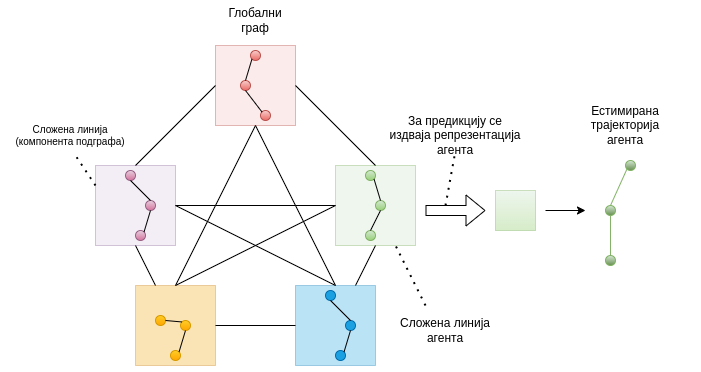

The diagram above was exported from draw.io. Its source (the exported page's mxGraphModel, read from the mxfile embedded in the PNG):
<mxGraphModel dx="930" dy="491" grid="1" gridSize="10" guides="1" tooltips="1" connect="1" arrows="1" fold="1" page="1" pageScale="1" pageWidth="850" pageHeight="1100" math="0" shadow="0">
  <root>
    <mxCell id="0" />
    <mxCell id="1" parent="0" />
    <mxCell id="oQc8XEMfSb7Sl28gp4VY-27" value="" style="whiteSpace=wrap;html=1;aspect=fixed;fontSize=10;fillColor=#e1d5e7;strokeColor=#9673a6;opacity=40;" vertex="1" parent="1">
      <mxGeometry x="160" y="400" width="80" height="80" as="geometry" />
    </mxCell>
    <mxCell id="oQc8XEMfSb7Sl28gp4VY-26" value="" style="whiteSpace=wrap;html=1;aspect=fixed;fontSize=10;fillColor=#f8cecc;strokeColor=#b85450;opacity=40;" vertex="1" parent="1">
      <mxGeometry x="280" y="280" width="80" height="80" as="geometry" />
    </mxCell>
    <mxCell id="oQc8XEMfSb7Sl28gp4VY-24" value="" style="whiteSpace=wrap;html=1;aspect=fixed;fontSize=10;fillColor=#d5e8d4;strokeColor=#82b366;opacity=40;" vertex="1" parent="1">
      <mxGeometry x="400" y="400" width="80" height="80" as="geometry" />
    </mxCell>
    <mxCell id="oQc8XEMfSb7Sl28gp4VY-1" value="" style="ellipse;whiteSpace=wrap;html=1;aspect=fixed;fillColor=#e6d0de;strokeColor=#996185;gradientColor=#d5739d;" vertex="1" parent="1">
      <mxGeometry x="190" y="405" width="10" height="10" as="geometry" />
    </mxCell>
    <mxCell id="oQc8XEMfSb7Sl28gp4VY-3" value="" style="ellipse;whiteSpace=wrap;html=1;aspect=fixed;fillColor=#e6d0de;strokeColor=#996185;gradientColor=#d5739d;" vertex="1" parent="1">
      <mxGeometry x="210" y="435" width="10" height="10" as="geometry" />
    </mxCell>
    <mxCell id="oQc8XEMfSb7Sl28gp4VY-4" value="" style="ellipse;whiteSpace=wrap;html=1;aspect=fixed;fillColor=#e6d0de;strokeColor=#996185;gradientColor=#d5739d;" vertex="1" parent="1">
      <mxGeometry x="200" y="465" width="10" height="10" as="geometry" />
    </mxCell>
    <mxCell id="oQc8XEMfSb7Sl28gp4VY-6" value="" style="ellipse;whiteSpace=wrap;html=1;aspect=fixed;fillColor=#f8cecc;strokeColor=#b85450;gradientColor=#ea6b66;" vertex="1" parent="1">
      <mxGeometry x="305" y="315" width="10" height="10" as="geometry" />
    </mxCell>
    <mxCell id="oQc8XEMfSb7Sl28gp4VY-7" value="" style="ellipse;whiteSpace=wrap;html=1;aspect=fixed;fillColor=#f8cecc;strokeColor=#b85450;gradientColor=#ea6b66;" vertex="1" parent="1">
      <mxGeometry x="325" y="345" width="10" height="10" as="geometry" />
    </mxCell>
    <mxCell id="oQc8XEMfSb7Sl28gp4VY-8" value="" style="ellipse;whiteSpace=wrap;html=1;aspect=fixed;fillColor=#f8cecc;strokeColor=#b85450;gradientColor=#ea6b66;" vertex="1" parent="1">
      <mxGeometry x="315" y="285" width="10" height="10" as="geometry" />
    </mxCell>
    <mxCell id="oQc8XEMfSb7Sl28gp4VY-9" value="" style="ellipse;whiteSpace=wrap;html=1;aspect=fixed;fillColor=#d5e8d4;strokeColor=#82b366;gradientColor=#97d077;" vertex="1" parent="1">
      <mxGeometry x="430" y="465" width="10" height="10" as="geometry" />
    </mxCell>
    <mxCell id="oQc8XEMfSb7Sl28gp4VY-11" value="" style="ellipse;whiteSpace=wrap;html=1;aspect=fixed;fillColor=#d5e8d4;strokeColor=#82b366;gradientColor=#97d077;" vertex="1" parent="1">
      <mxGeometry x="440" y="435" width="10" height="10" as="geometry" />
    </mxCell>
    <mxCell id="oQc8XEMfSb7Sl28gp4VY-12" value="" style="ellipse;whiteSpace=wrap;html=1;aspect=fixed;fillColor=#d5e8d4;strokeColor=#82b366;gradientColor=#97d077;" vertex="1" parent="1">
      <mxGeometry x="430" y="405" width="10" height="10" as="geometry" />
    </mxCell>
    <mxCell id="oQc8XEMfSb7Sl28gp4VY-13" value="" style="endArrow=none;html=1;rounded=0;strokeWidth=1;exitX=1;exitY=0;exitDx=0;exitDy=0;entryX=0.5;entryY=1;entryDx=0;entryDy=0;" edge="1" parent="1" source="oQc8XEMfSb7Sl28gp4VY-4" target="oQc8XEMfSb7Sl28gp4VY-3">
      <mxGeometry width="50" height="50" relative="1" as="geometry">
        <mxPoint x="220" y="375" as="sourcePoint" />
        <mxPoint x="270" y="325" as="targetPoint" />
      </mxGeometry>
    </mxCell>
    <mxCell id="oQc8XEMfSb7Sl28gp4VY-14" value="" style="endArrow=none;html=1;rounded=0;strokeWidth=1;exitX=0.5;exitY=1;exitDx=0;exitDy=0;entryX=0.5;entryY=0;entryDx=0;entryDy=0;" edge="1" parent="1" source="oQc8XEMfSb7Sl28gp4VY-1" target="oQc8XEMfSb7Sl28gp4VY-3">
      <mxGeometry width="50" height="50" relative="1" as="geometry">
        <mxPoint x="218.53553390593265" y="476.46446609406735" as="sourcePoint" />
        <mxPoint x="210" y="435" as="targetPoint" />
      </mxGeometry>
    </mxCell>
    <mxCell id="oQc8XEMfSb7Sl28gp4VY-17" value="" style="endArrow=none;html=1;rounded=0;strokeWidth=1;exitX=0.5;exitY=0;exitDx=0;exitDy=0;entryX=1;entryY=1;entryDx=0;entryDy=0;" edge="1" parent="1" source="oQc8XEMfSb7Sl28gp4VY-11" target="oQc8XEMfSb7Sl28gp4VY-12">
      <mxGeometry width="50" height="50" relative="1" as="geometry">
        <mxPoint x="398.53553390593265" y="506.46446609406735" as="sourcePoint" />
        <mxPoint x="405" y="485" as="targetPoint" />
      </mxGeometry>
    </mxCell>
    <mxCell id="oQc8XEMfSb7Sl28gp4VY-18" value="" style="endArrow=none;html=1;rounded=0;strokeWidth=1;exitX=0.5;exitY=0;exitDx=0;exitDy=0;entryX=0.5;entryY=1;entryDx=0;entryDy=0;" edge="1" parent="1" source="oQc8XEMfSb7Sl28gp4VY-9" target="oQc8XEMfSb7Sl28gp4VY-11">
      <mxGeometry width="50" height="50" relative="1" as="geometry">
        <mxPoint x="408.53553390593265" y="516.4644660940673" as="sourcePoint" />
        <mxPoint x="415" y="495" as="targetPoint" />
      </mxGeometry>
    </mxCell>
    <mxCell id="oQc8XEMfSb7Sl28gp4VY-19" value="" style="endArrow=none;html=1;rounded=0;strokeWidth=1;exitX=0;exitY=0;exitDx=0;exitDy=0;entryX=0.5;entryY=1;entryDx=0;entryDy=0;" edge="1" parent="1" source="oQc8XEMfSb7Sl28gp4VY-7" target="oQc8XEMfSb7Sl28gp4VY-6">
      <mxGeometry width="50" height="50" relative="1" as="geometry">
        <mxPoint x="463.53553390593265" y="436.46446609406735" as="sourcePoint" />
        <mxPoint x="470" y="415" as="targetPoint" />
      </mxGeometry>
    </mxCell>
    <mxCell id="oQc8XEMfSb7Sl28gp4VY-20" value="" style="endArrow=none;html=1;rounded=0;strokeWidth=1;exitX=0.5;exitY=0;exitDx=0;exitDy=0;entryX=0;entryY=1;entryDx=0;entryDy=0;" edge="1" parent="1" source="oQc8XEMfSb7Sl28gp4VY-6" target="oQc8XEMfSb7Sl28gp4VY-8">
      <mxGeometry width="50" height="50" relative="1" as="geometry">
        <mxPoint x="473.53553390593265" y="446.46446609406735" as="sourcePoint" />
        <mxPoint x="480" y="425" as="targetPoint" />
      </mxGeometry>
    </mxCell>
    <mxCell id="oQc8XEMfSb7Sl28gp4VY-28" value="" style="whiteSpace=wrap;html=1;aspect=fixed;fontSize=10;fillColor=#f0a30a;fontColor=#000000;strokeColor=#BD7000;opacity=30;" vertex="1" parent="1">
      <mxGeometry x="200" y="520" width="80" height="80" as="geometry" />
    </mxCell>
    <mxCell id="oQc8XEMfSb7Sl28gp4VY-29" value="" style="ellipse;whiteSpace=wrap;html=1;aspect=fixed;fillColor=#ffcd28;strokeColor=#d79b00;gradientColor=#ffa500;" vertex="1" parent="1">
      <mxGeometry x="220" y="550" width="10" height="10" as="geometry" />
    </mxCell>
    <mxCell id="oQc8XEMfSb7Sl28gp4VY-30" value="" style="ellipse;whiteSpace=wrap;html=1;aspect=fixed;fillColor=#ffcd28;strokeColor=#d79b00;gradientColor=#ffa500;" vertex="1" parent="1">
      <mxGeometry x="245" y="555" width="10" height="10" as="geometry" />
    </mxCell>
    <mxCell id="oQc8XEMfSb7Sl28gp4VY-31" value="" style="ellipse;whiteSpace=wrap;html=1;aspect=fixed;fillColor=#ffcd28;strokeColor=#d79b00;gradientColor=#ffa500;" vertex="1" parent="1">
      <mxGeometry x="235" y="585" width="10" height="10" as="geometry" />
    </mxCell>
    <mxCell id="oQc8XEMfSb7Sl28gp4VY-32" value="" style="endArrow=none;html=1;rounded=0;strokeWidth=1;exitX=1;exitY=0;exitDx=0;exitDy=0;entryX=0.5;entryY=1;entryDx=0;entryDy=0;" edge="1" parent="1" source="oQc8XEMfSb7Sl28gp4VY-31" target="oQc8XEMfSb7Sl28gp4VY-30">
      <mxGeometry width="50" height="50" relative="1" as="geometry">
        <mxPoint x="255" y="495" as="sourcePoint" />
        <mxPoint x="305" y="445" as="targetPoint" />
      </mxGeometry>
    </mxCell>
    <mxCell id="oQc8XEMfSb7Sl28gp4VY-33" value="" style="endArrow=none;html=1;rounded=0;strokeWidth=1;exitX=1;exitY=0.5;exitDx=0;exitDy=0;entryX=0;entryY=0;entryDx=0;entryDy=0;" edge="1" parent="1" source="oQc8XEMfSb7Sl28gp4VY-29" target="oQc8XEMfSb7Sl28gp4VY-30">
      <mxGeometry width="50" height="50" relative="1" as="geometry">
        <mxPoint x="253.53553390593265" y="596.4644660940673" as="sourcePoint" />
        <mxPoint x="245" y="555" as="targetPoint" />
      </mxGeometry>
    </mxCell>
    <mxCell id="oQc8XEMfSb7Sl28gp4VY-34" value="" style="whiteSpace=wrap;html=1;aspect=fixed;fontSize=10;fillColor=#1ba1e2;fontColor=#ffffff;strokeColor=#006EAF;opacity=30;" vertex="1" parent="1">
      <mxGeometry x="360" y="520" width="80" height="80" as="geometry" />
    </mxCell>
    <mxCell id="oQc8XEMfSb7Sl28gp4VY-35" value="" style="ellipse;whiteSpace=wrap;html=1;aspect=fixed;fillColor=#1ba1e2;strokeColor=#006EAF;fontColor=#ffffff;" vertex="1" parent="1">
      <mxGeometry x="390" y="525" width="10" height="10" as="geometry" />
    </mxCell>
    <mxCell id="oQc8XEMfSb7Sl28gp4VY-36" value="" style="ellipse;whiteSpace=wrap;html=1;aspect=fixed;fillColor=#1ba1e2;strokeColor=#006EAF;fontColor=#ffffff;" vertex="1" parent="1">
      <mxGeometry x="410" y="555" width="10" height="10" as="geometry" />
    </mxCell>
    <mxCell id="oQc8XEMfSb7Sl28gp4VY-37" value="" style="ellipse;whiteSpace=wrap;html=1;aspect=fixed;fillColor=#1ba1e2;strokeColor=#006EAF;fontColor=#ffffff;" vertex="1" parent="1">
      <mxGeometry x="400" y="585" width="10" height="10" as="geometry" />
    </mxCell>
    <mxCell id="oQc8XEMfSb7Sl28gp4VY-38" value="" style="endArrow=none;html=1;rounded=0;strokeWidth=1;exitX=1;exitY=0;exitDx=0;exitDy=0;entryX=0.5;entryY=1;entryDx=0;entryDy=0;" edge="1" parent="1" source="oQc8XEMfSb7Sl28gp4VY-37" target="oQc8XEMfSb7Sl28gp4VY-36">
      <mxGeometry width="50" height="50" relative="1" as="geometry">
        <mxPoint x="420" y="495" as="sourcePoint" />
        <mxPoint x="470" y="445" as="targetPoint" />
      </mxGeometry>
    </mxCell>
    <mxCell id="oQc8XEMfSb7Sl28gp4VY-39" value="" style="endArrow=none;html=1;rounded=0;strokeWidth=1;exitX=0.5;exitY=1;exitDx=0;exitDy=0;entryX=0.5;entryY=0;entryDx=0;entryDy=0;" edge="1" parent="1" source="oQc8XEMfSb7Sl28gp4VY-35" target="oQc8XEMfSb7Sl28gp4VY-36">
      <mxGeometry width="50" height="50" relative="1" as="geometry">
        <mxPoint x="418.53553390593265" y="596.4644660940673" as="sourcePoint" />
        <mxPoint x="410" y="555" as="targetPoint" />
      </mxGeometry>
    </mxCell>
    <mxCell id="oQc8XEMfSb7Sl28gp4VY-42" value="" style="endArrow=none;html=1;strokeWidth=1;rounded=0;fontSize=10;exitX=0.5;exitY=0;exitDx=0;exitDy=0;entryX=0.5;entryY=1;entryDx=0;entryDy=0;" edge="1" parent="1" source="oQc8XEMfSb7Sl28gp4VY-28" target="oQc8XEMfSb7Sl28gp4VY-26">
      <mxGeometry width="50" height="50" relative="1" as="geometry">
        <mxPoint x="330" y="450" as="sourcePoint" />
        <mxPoint x="380" y="400" as="targetPoint" />
      </mxGeometry>
    </mxCell>
    <mxCell id="oQc8XEMfSb7Sl28gp4VY-43" value="" style="endArrow=none;html=1;strokeWidth=1;rounded=0;fontSize=10;exitX=0.5;exitY=0;exitDx=0;exitDy=0;entryX=0.5;entryY=1;entryDx=0;entryDy=0;" edge="1" parent="1" source="oQc8XEMfSb7Sl28gp4VY-34" target="oQc8XEMfSb7Sl28gp4VY-26">
      <mxGeometry width="50" height="50" relative="1" as="geometry">
        <mxPoint x="250" y="530" as="sourcePoint" />
        <mxPoint x="330" y="370" as="targetPoint" />
      </mxGeometry>
    </mxCell>
    <mxCell id="oQc8XEMfSb7Sl28gp4VY-44" value="" style="endArrow=none;html=1;strokeWidth=1;rounded=0;fontSize=10;exitX=0.5;exitY=0;exitDx=0;exitDy=0;entryX=1;entryY=0.5;entryDx=0;entryDy=0;" edge="1" parent="1" source="oQc8XEMfSb7Sl28gp4VY-24" target="oQc8XEMfSb7Sl28gp4VY-26">
      <mxGeometry width="50" height="50" relative="1" as="geometry">
        <mxPoint x="410" y="530" as="sourcePoint" />
        <mxPoint x="330" y="370" as="targetPoint" />
      </mxGeometry>
    </mxCell>
    <mxCell id="oQc8XEMfSb7Sl28gp4VY-45" value="" style="endArrow=none;html=1;strokeWidth=1;rounded=0;fontSize=10;exitX=0.5;exitY=1;exitDx=0;exitDy=0;entryX=0.75;entryY=0;entryDx=0;entryDy=0;" edge="1" parent="1" source="oQc8XEMfSb7Sl28gp4VY-24" target="oQc8XEMfSb7Sl28gp4VY-34">
      <mxGeometry width="50" height="50" relative="1" as="geometry">
        <mxPoint x="420" y="540" as="sourcePoint" />
        <mxPoint x="340" y="380" as="targetPoint" />
      </mxGeometry>
    </mxCell>
    <mxCell id="oQc8XEMfSb7Sl28gp4VY-46" value="" style="endArrow=none;html=1;strokeWidth=1;rounded=0;fontSize=10;exitX=0;exitY=0.5;exitDx=0;exitDy=0;entryX=1;entryY=0.5;entryDx=0;entryDy=0;" edge="1" parent="1" source="oQc8XEMfSb7Sl28gp4VY-34" target="oQc8XEMfSb7Sl28gp4VY-28">
      <mxGeometry width="50" height="50" relative="1" as="geometry">
        <mxPoint x="430" y="550" as="sourcePoint" />
        <mxPoint x="350" y="390" as="targetPoint" />
      </mxGeometry>
    </mxCell>
    <mxCell id="oQc8XEMfSb7Sl28gp4VY-47" value="" style="endArrow=none;html=1;strokeWidth=1;rounded=0;fontSize=10;exitX=0.25;exitY=0;exitDx=0;exitDy=0;entryX=0.5;entryY=1;entryDx=0;entryDy=0;" edge="1" parent="1" source="oQc8XEMfSb7Sl28gp4VY-28" target="oQc8XEMfSb7Sl28gp4VY-27">
      <mxGeometry width="50" height="50" relative="1" as="geometry">
        <mxPoint x="440" y="560" as="sourcePoint" />
        <mxPoint x="360" y="400" as="targetPoint" />
      </mxGeometry>
    </mxCell>
    <mxCell id="oQc8XEMfSb7Sl28gp4VY-48" value="" style="endArrow=none;html=1;strokeWidth=1;rounded=0;fontSize=10;exitX=0.5;exitY=0;exitDx=0;exitDy=0;entryX=0;entryY=0.5;entryDx=0;entryDy=0;" edge="1" parent="1" source="oQc8XEMfSb7Sl28gp4VY-27" target="oQc8XEMfSb7Sl28gp4VY-26">
      <mxGeometry width="50" height="50" relative="1" as="geometry">
        <mxPoint x="450" y="570" as="sourcePoint" />
        <mxPoint x="370" y="410" as="targetPoint" />
      </mxGeometry>
    </mxCell>
    <mxCell id="oQc8XEMfSb7Sl28gp4VY-49" value="" style="endArrow=none;html=1;strokeWidth=1;rounded=0;fontSize=10;exitX=0;exitY=0.5;exitDx=0;exitDy=0;entryX=1;entryY=0.5;entryDx=0;entryDy=0;" edge="1" parent="1" source="oQc8XEMfSb7Sl28gp4VY-24" target="oQc8XEMfSb7Sl28gp4VY-27">
      <mxGeometry width="50" height="50" relative="1" as="geometry">
        <mxPoint x="460" y="580" as="sourcePoint" />
        <mxPoint x="380" y="420" as="targetPoint" />
      </mxGeometry>
    </mxCell>
    <mxCell id="oQc8XEMfSb7Sl28gp4VY-50" value="" style="endArrow=none;html=1;strokeWidth=1;rounded=0;fontSize=10;exitX=0.5;exitY=0;exitDx=0;exitDy=0;entryX=1;entryY=0.5;entryDx=0;entryDy=0;" edge="1" parent="1" source="oQc8XEMfSb7Sl28gp4VY-34" target="oQc8XEMfSb7Sl28gp4VY-27">
      <mxGeometry width="50" height="50" relative="1" as="geometry">
        <mxPoint x="470" y="590" as="sourcePoint" />
        <mxPoint x="390" y="430" as="targetPoint" />
      </mxGeometry>
    </mxCell>
    <mxCell id="oQc8XEMfSb7Sl28gp4VY-51" value="" style="endArrow=none;html=1;strokeWidth=1;rounded=0;fontSize=10;exitX=0.5;exitY=0;exitDx=0;exitDy=0;" edge="1" parent="1" source="oQc8XEMfSb7Sl28gp4VY-28">
      <mxGeometry width="50" height="50" relative="1" as="geometry">
        <mxPoint x="480" y="600" as="sourcePoint" />
        <mxPoint x="400" y="440" as="targetPoint" />
      </mxGeometry>
    </mxCell>
    <mxCell id="ZDf_ilMOEM_9AOFOlSpF-2" value="" style="shape=flexArrow;endArrow=classic;html=1;rounded=0;fontSize=10;strokeWidth=1;" edge="1" parent="1">
      <mxGeometry width="50" height="50" relative="1" as="geometry">
        <mxPoint x="490" y="445" as="sourcePoint" />
        <mxPoint x="550" y="445" as="targetPoint" />
      </mxGeometry>
    </mxCell>
    <mxCell id="ZDf_ilMOEM_9AOFOlSpF-10" value="" style="whiteSpace=wrap;html=1;aspect=fixed;fontSize=10;fillColor=#d5e8d4;strokeColor=#82b366;opacity=40;gradientColor=#97d077;" vertex="1" parent="1">
      <mxGeometry x="560" y="425" width="40" height="40" as="geometry" />
    </mxCell>
    <mxCell id="ZDf_ilMOEM_9AOFOlSpF-11" value="" style="endArrow=classic;html=1;rounded=0;fontSize=10;strokeWidth=1;" edge="1" parent="1">
      <mxGeometry width="50" height="50" relative="1" as="geometry">
        <mxPoint x="610" y="445" as="sourcePoint" />
        <mxPoint x="650" y="445" as="targetPoint" />
      </mxGeometry>
    </mxCell>
    <mxCell id="ZDf_ilMOEM_9AOFOlSpF-13" value="" style="ellipse;whiteSpace=wrap;html=1;aspect=fixed;fillColor=#d5e8d4;strokeColor=#82b366;gradientColor=#688F52;" vertex="1" parent="1">
      <mxGeometry x="670" y="440" width="10" height="10" as="geometry" />
    </mxCell>
    <mxCell id="ZDf_ilMOEM_9AOFOlSpF-14" value="" style="ellipse;whiteSpace=wrap;html=1;aspect=fixed;fillColor=#d5e8d4;strokeColor=#82b366;gradientColor=#688F52;" vertex="1" parent="1">
      <mxGeometry x="670" y="490" width="10" height="10" as="geometry" />
    </mxCell>
    <mxCell id="ZDf_ilMOEM_9AOFOlSpF-15" value="" style="ellipse;whiteSpace=wrap;html=1;aspect=fixed;fillColor=#d5e8d4;strokeColor=#82b366;gradientColor=#688F52;" vertex="1" parent="1">
      <mxGeometry x="690" y="395" width="10" height="10" as="geometry" />
    </mxCell>
    <mxCell id="ZDf_ilMOEM_9AOFOlSpF-16" value="" style="endArrow=none;html=1;rounded=0;strokeWidth=1;exitX=0.5;exitY=0;exitDx=0;exitDy=0;entryX=0.5;entryY=1;entryDx=0;entryDy=0;fillColor=#d5e8d4;strokeColor=#82b366;" edge="1" parent="1" source="ZDf_ilMOEM_9AOFOlSpF-14" target="ZDf_ilMOEM_9AOFOlSpF-13">
      <mxGeometry width="50" height="50" relative="1" as="geometry">
        <mxPoint x="828.5355339059327" y="561.4644660940673" as="sourcePoint" />
        <mxPoint x="835" y="540" as="targetPoint" />
      </mxGeometry>
    </mxCell>
    <mxCell id="ZDf_ilMOEM_9AOFOlSpF-17" value="" style="endArrow=none;html=1;rounded=0;strokeWidth=1;exitX=0.5;exitY=0;exitDx=0;exitDy=0;entryX=0;entryY=1;entryDx=0;entryDy=0;fillColor=#d5e8d4;strokeColor=#82b366;" edge="1" parent="1" source="ZDf_ilMOEM_9AOFOlSpF-13" target="ZDf_ilMOEM_9AOFOlSpF-15">
      <mxGeometry width="50" height="50" relative="1" as="geometry">
        <mxPoint x="838.5355339059327" y="571.4644660940673" as="sourcePoint" />
        <mxPoint x="845" y="550" as="targetPoint" />
      </mxGeometry>
    </mxCell>
    <mxCell id="PeimetFyc-y6lrpBGCSq-1" value="Глобални граф" style="text;html=1;strokeColor=none;fillColor=none;align=center;verticalAlign=middle;whiteSpace=wrap;rounded=0;fontSize=12;" vertex="1" parent="1">
      <mxGeometry x="290" y="240" width="60" height="30" as="geometry" />
    </mxCell>
    <mxCell id="PeimetFyc-y6lrpBGCSq-2" value="Сложена линија&lt;br&gt;(компонента подграфа)" style="text;html=1;strokeColor=none;fillColor=none;align=center;verticalAlign=middle;whiteSpace=wrap;rounded=0;fontSize=10;" vertex="1" parent="1">
      <mxGeometry x="70" y="355" width="130" height="30" as="geometry" />
    </mxCell>
    <mxCell id="PeimetFyc-y6lrpBGCSq-3" value="" style="endArrow=none;dashed=1;html=1;dashPattern=1 3;strokeWidth=2;rounded=0;fontSize=10;exitX=0;exitY=0.25;exitDx=0;exitDy=0;" edge="1" parent="1" source="oQc8XEMfSb7Sl28gp4VY-27">
      <mxGeometry width="50" height="50" relative="1" as="geometry">
        <mxPoint x="430" y="460" as="sourcePoint" />
        <mxPoint x="140" y="390" as="targetPoint" />
      </mxGeometry>
    </mxCell>
    <mxCell id="PeimetFyc-y6lrpBGCSq-4" value="За предикцију се издваја репрезентација агента" style="text;html=1;strokeColor=none;fillColor=none;align=center;verticalAlign=middle;whiteSpace=wrap;rounded=0;fontSize=12;" vertex="1" parent="1">
      <mxGeometry x="450" y="355" width="140" height="30" as="geometry" />
    </mxCell>
    <mxCell id="PeimetFyc-y6lrpBGCSq-5" value="Естимирана&lt;br&gt;трајекторија&lt;br&gt;агента" style="text;html=1;strokeColor=none;fillColor=none;align=center;verticalAlign=middle;whiteSpace=wrap;rounded=0;fontSize=12;" vertex="1" parent="1">
      <mxGeometry x="620" y="345" width="140" height="30" as="geometry" />
    </mxCell>
    <mxCell id="PeimetFyc-y6lrpBGCSq-6" value="" style="endArrow=none;dashed=1;html=1;dashPattern=1 3;strokeWidth=2;rounded=0;fontSize=12;entryX=0.5;entryY=1;entryDx=0;entryDy=0;" edge="1" parent="1" target="PeimetFyc-y6lrpBGCSq-4">
      <mxGeometry width="50" height="50" relative="1" as="geometry">
        <mxPoint x="510" y="440" as="sourcePoint" />
        <mxPoint x="480" y="380" as="targetPoint" />
      </mxGeometry>
    </mxCell>
    <mxCell id="PeimetFyc-y6lrpBGCSq-7" value="" style="endArrow=none;dashed=1;html=1;dashPattern=1 3;strokeWidth=2;rounded=0;fontSize=12;entryX=0.75;entryY=1;entryDx=0;entryDy=0;" edge="1" parent="1" target="oQc8XEMfSb7Sl28gp4VY-24">
      <mxGeometry width="50" height="50" relative="1" as="geometry">
        <mxPoint x="490" y="540" as="sourcePoint" />
        <mxPoint x="480" y="470" as="targetPoint" />
      </mxGeometry>
    </mxCell>
    <mxCell id="PeimetFyc-y6lrpBGCSq-8" value="Сложена линија&lt;br&gt;агента" style="text;html=1;strokeColor=none;fillColor=none;align=center;verticalAlign=middle;whiteSpace=wrap;rounded=0;fontSize=12;" vertex="1" parent="1">
      <mxGeometry x="425" y="550" width="170" height="30" as="geometry" />
    </mxCell>
  </root>
</mxGraphModel>